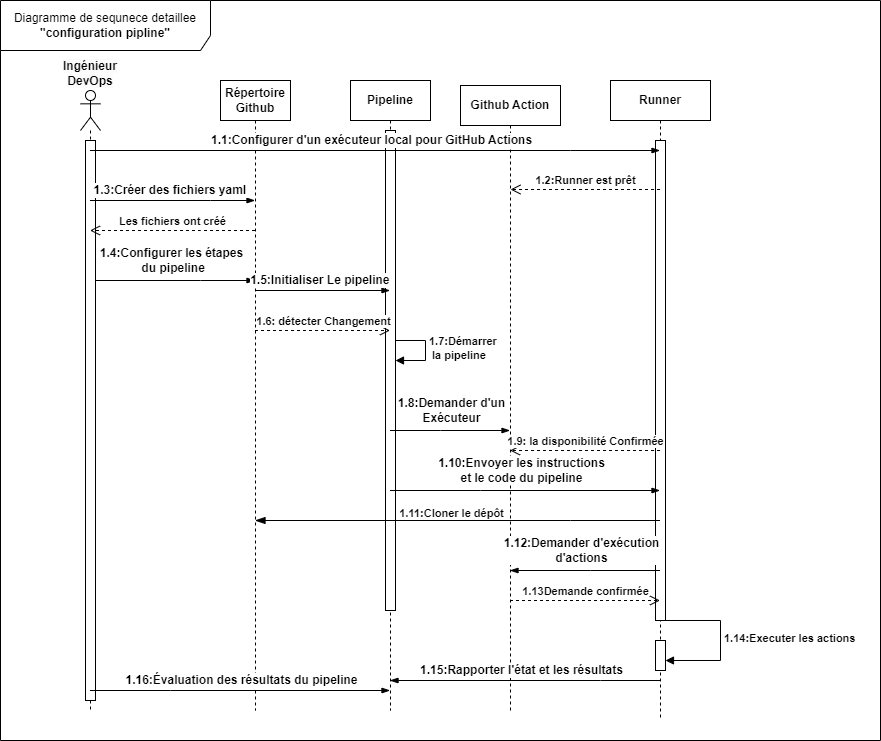

The diagram above was exported from draw.io. Its source (the exported page's mxGraphModel, read from the mxfile embedded in the PNG):
<mxGraphModel dx="1050" dy="624" grid="1" gridSize="10" guides="1" tooltips="1" connect="1" arrows="1" fold="1" page="1" pageScale="1" pageWidth="850" pageHeight="1100" math="0" shadow="0">
  <root>
    <mxCell id="0" />
    <mxCell id="1" parent="0" />
    <mxCell id="TH1FHBkcTgNcTuuDPfm6-9" value="1.4:Configurer les étapes&lt;br&gt;&amp;nbsp;du pipeline" style="edgeStyle=elbowEdgeStyle;fontSize=12;html=1;endArrow=blockThin;endFill=1;rounded=0;fontStyle=1" parent="1" source="TH1FHBkcTgNcTuuDPfm6-7" target="TH1FHBkcTgNcTuuDPfm6-4" edge="1">
      <mxGeometry x="-0.0242" y="20" width="160" relative="1" as="geometry">
        <mxPoint x="380" y="420" as="sourcePoint" />
        <mxPoint x="540" y="420" as="targetPoint" />
        <Array as="points">
          <mxPoint x="280" y="460" />
          <mxPoint x="230" y="450" />
          <mxPoint x="340" y="440" />
          <mxPoint x="210" y="440" />
          <mxPoint x="210" y="440" />
          <mxPoint x="210" y="450" />
          <mxPoint x="210" y="410" />
          <mxPoint x="220" y="400" />
          <mxPoint x="310" y="390" />
          <mxPoint x="290" y="420" />
        </Array>
        <mxPoint as="offset" />
      </mxGeometry>
    </mxCell>
    <mxCell id="TH1FHBkcTgNcTuuDPfm6-3" value="Github Action" style="shape=umlLifeline;perimeter=lifelinePerimeter;whiteSpace=wrap;html=1;container=1;dropTarget=0;collapsible=0;recursiveResize=0;outlineConnect=0;portConstraint=eastwest;newEdgeStyle={&quot;edgeStyle&quot;:&quot;elbowEdgeStyle&quot;,&quot;elbow&quot;:&quot;vertical&quot;,&quot;curved&quot;:0,&quot;rounded&quot;:0};fontStyle=1" parent="1" vertex="1">
      <mxGeometry x="540" y="265" width="100" height="625" as="geometry" />
    </mxCell>
    <mxCell id="TH1FHBkcTgNcTuuDPfm6-4" value="Répertoire Github" style="shape=umlLifeline;perimeter=lifelinePerimeter;whiteSpace=wrap;html=1;container=1;dropTarget=0;collapsible=0;recursiveResize=0;outlineConnect=0;portConstraint=eastwest;newEdgeStyle={&quot;edgeStyle&quot;:&quot;elbowEdgeStyle&quot;,&quot;elbow&quot;:&quot;vertical&quot;,&quot;curved&quot;:0,&quot;rounded&quot;:0};fontStyle=1" parent="1" vertex="1">
      <mxGeometry x="300" y="260" width="70" height="630" as="geometry" />
    </mxCell>
    <mxCell id="TH1FHBkcTgNcTuuDPfm6-5" value="Runner" style="shape=umlLifeline;perimeter=lifelinePerimeter;whiteSpace=wrap;html=1;container=1;dropTarget=0;collapsible=0;recursiveResize=0;outlineConnect=0;portConstraint=eastwest;newEdgeStyle={&quot;edgeStyle&quot;:&quot;elbowEdgeStyle&quot;,&quot;elbow&quot;:&quot;vertical&quot;,&quot;curved&quot;:0,&quot;rounded&quot;:0};fontStyle=1" parent="1" vertex="1">
      <mxGeometry x="690" y="260" width="100" height="640" as="geometry" />
    </mxCell>
    <mxCell id="TH1FHBkcTgNcTuuDPfm6-30" value="" style="html=1;points=[];perimeter=orthogonalPerimeter;outlineConnect=0;targetShapes=umlLifeline;portConstraint=eastwest;newEdgeStyle={&quot;edgeStyle&quot;:&quot;elbowEdgeStyle&quot;,&quot;elbow&quot;:&quot;vertical&quot;,&quot;curved&quot;:0,&quot;rounded&quot;:0};fontStyle=1" parent="TH1FHBkcTgNcTuuDPfm6-5" vertex="1">
      <mxGeometry x="45" y="560" width="10" height="30" as="geometry" />
    </mxCell>
    <mxCell id="TH1FHBkcTgNcTuuDPfm6-31" value="1.14:Executer les actions" style="html=1;align=left;spacingLeft=2;endArrow=block;rounded=0;edgeStyle=orthogonalEdgeStyle;curved=0;rounded=0;fontStyle=1" parent="TH1FHBkcTgNcTuuDPfm6-5" source="TH1FHBkcTgNcTuuDPfm6-5" target="TH1FHBkcTgNcTuuDPfm6-30" edge="1">
      <mxGeometry relative="1" as="geometry">
        <mxPoint x="55" y="540" as="sourcePoint" />
        <Array as="points">
          <mxPoint x="110" y="540" />
          <mxPoint x="110" y="580" />
        </Array>
      </mxGeometry>
    </mxCell>
    <mxCell id="TH1FHBkcTgNcTuuDPfm6-36" value="" style="html=1;points=[];perimeter=orthogonalPerimeter;outlineConnect=0;targetShapes=umlLifeline;portConstraint=eastwest;newEdgeStyle={&quot;edgeStyle&quot;:&quot;elbowEdgeStyle&quot;,&quot;elbow&quot;:&quot;vertical&quot;,&quot;curved&quot;:0,&quot;rounded&quot;:0};" parent="TH1FHBkcTgNcTuuDPfm6-5" vertex="1">
      <mxGeometry x="45" y="60" width="10" height="480" as="geometry" />
    </mxCell>
    <mxCell id="TH1FHBkcTgNcTuuDPfm6-6" value="Pipeline" style="shape=umlLifeline;perimeter=lifelinePerimeter;whiteSpace=wrap;html=1;container=1;dropTarget=0;collapsible=0;recursiveResize=0;outlineConnect=0;portConstraint=eastwest;newEdgeStyle={&quot;edgeStyle&quot;:&quot;elbowEdgeStyle&quot;,&quot;elbow&quot;:&quot;vertical&quot;,&quot;curved&quot;:0,&quot;rounded&quot;:0};fontStyle=1" parent="1" vertex="1">
      <mxGeometry x="430" y="260" width="80" height="630" as="geometry" />
    </mxCell>
    <mxCell id="TH1FHBkcTgNcTuuDPfm6-17" value="" style="html=1;points=[];perimeter=orthogonalPerimeter;outlineConnect=0;targetShapes=umlLifeline;portConstraint=eastwest;newEdgeStyle={&quot;edgeStyle&quot;:&quot;elbowEdgeStyle&quot;,&quot;elbow&quot;:&quot;vertical&quot;,&quot;curved&quot;:0,&quot;rounded&quot;:0};fontStyle=1" parent="TH1FHBkcTgNcTuuDPfm6-6" vertex="1">
      <mxGeometry x="35" y="280" width="10" height="40" as="geometry" />
    </mxCell>
    <mxCell id="TH1FHBkcTgNcTuuDPfm6-18" value="1.7:Démarrer&lt;br&gt;&amp;nbsp;la pipeline" style="html=1;align=left;spacingLeft=2;endArrow=block;rounded=0;edgeStyle=orthogonalEdgeStyle;curved=0;rounded=0;fontStyle=1" parent="TH1FHBkcTgNcTuuDPfm6-6" target="TH1FHBkcTgNcTuuDPfm6-37" edge="1">
      <mxGeometry relative="1" as="geometry">
        <mxPoint x="40" y="260" as="sourcePoint" />
        <Array as="points">
          <mxPoint x="75" y="260" />
          <mxPoint x="75" y="280" />
        </Array>
        <mxPoint x="40" y="280" as="targetPoint" />
      </mxGeometry>
    </mxCell>
    <mxCell id="TH1FHBkcTgNcTuuDPfm6-37" value="" style="html=1;points=[];perimeter=orthogonalPerimeter;outlineConnect=0;targetShapes=umlLifeline;portConstraint=eastwest;newEdgeStyle={&quot;edgeStyle&quot;:&quot;elbowEdgeStyle&quot;,&quot;elbow&quot;:&quot;vertical&quot;,&quot;curved&quot;:0,&quot;rounded&quot;:0};" parent="TH1FHBkcTgNcTuuDPfm6-6" vertex="1">
      <mxGeometry x="35" y="50" width="10" height="480" as="geometry" />
    </mxCell>
    <mxCell id="TH1FHBkcTgNcTuuDPfm6-7" value="&lt;span style=&quot;color: rgb(0, 0, 0); font-family: Helvetica; font-size: 12px; font-style: normal; font-variant-ligatures: normal; font-variant-caps: normal; letter-spacing: normal; orphans: 2; text-align: center; text-indent: 0px; text-transform: none; widows: 2; word-spacing: 0px; -webkit-text-stroke-width: 0px; background-color: rgb(251, 251, 251); text-decoration-thickness: initial; text-decoration-style: initial; text-decoration-color: initial; float: none; display: inline !important;&quot;&gt;Ingénieur DevOps&lt;/span&gt;" style="shape=umlLifeline;perimeter=lifelinePerimeter;whiteSpace=wrap;html=1;container=1;dropTarget=0;collapsible=0;recursiveResize=0;outlineConnect=0;portConstraint=eastwest;newEdgeStyle={&quot;edgeStyle&quot;:&quot;elbowEdgeStyle&quot;,&quot;elbow&quot;:&quot;vertical&quot;,&quot;curved&quot;:0,&quot;rounded&quot;:0};participant=umlActor;labelPosition=center;verticalLabelPosition=top;align=center;verticalAlign=bottom;fontStyle=1" parent="1" vertex="1">
      <mxGeometry x="160" y="270" width="20" height="620" as="geometry" />
    </mxCell>
    <mxCell id="TH1FHBkcTgNcTuuDPfm6-35" value="" style="html=1;points=[];perimeter=orthogonalPerimeter;outlineConnect=0;targetShapes=umlLifeline;portConstraint=eastwest;newEdgeStyle={&quot;edgeStyle&quot;:&quot;elbowEdgeStyle&quot;,&quot;elbow&quot;:&quot;vertical&quot;,&quot;curved&quot;:0,&quot;rounded&quot;:0};" parent="TH1FHBkcTgNcTuuDPfm6-7" vertex="1">
      <mxGeometry x="5" y="50" width="10" height="560" as="geometry" />
    </mxCell>
    <mxCell id="TH1FHBkcTgNcTuuDPfm6-10" value="1.3:Créer des fichiers yaml&amp;nbsp;" style="edgeStyle=elbowEdgeStyle;fontSize=12;html=1;endArrow=blockThin;endFill=1;rounded=0;fontStyle=1" parent="1" source="TH1FHBkcTgNcTuuDPfm6-7" target="TH1FHBkcTgNcTuuDPfm6-4" edge="1">
      <mxGeometry x="-0.0242" y="10" width="160" relative="1" as="geometry">
        <mxPoint x="380" y="420" as="sourcePoint" />
        <mxPoint x="540" y="420" as="targetPoint" />
        <Array as="points">
          <mxPoint x="290" y="380" />
          <mxPoint x="230" y="400" />
          <mxPoint x="210" y="400" />
          <mxPoint x="210" y="400" />
          <mxPoint x="220" y="360" />
          <mxPoint x="290" y="440" />
          <mxPoint x="300" y="440" />
          <mxPoint x="300" y="360" />
        </Array>
        <mxPoint as="offset" />
      </mxGeometry>
    </mxCell>
    <mxCell id="TH1FHBkcTgNcTuuDPfm6-13" value="Les fichiers ont créé" style="html=1;verticalAlign=bottom;endArrow=open;dashed=1;endSize=8;edgeStyle=elbowEdgeStyle;elbow=vertical;curved=0;rounded=0;fontStyle=1" parent="1" source="TH1FHBkcTgNcTuuDPfm6-4" target="TH1FHBkcTgNcTuuDPfm6-7" edge="1">
      <mxGeometry relative="1" as="geometry">
        <mxPoint x="344.5" y="439" as="sourcePoint" />
        <mxPoint x="200" y="430" as="targetPoint" />
        <Array as="points">
          <mxPoint x="280" y="410" />
          <mxPoint x="310" y="410" />
          <mxPoint x="310" y="410" />
          <mxPoint x="220" y="400" />
          <mxPoint x="290" y="430" />
          <mxPoint x="340" y="420" />
          <mxPoint x="210" y="390" />
          <mxPoint x="350" y="409" />
        </Array>
      </mxGeometry>
    </mxCell>
    <mxCell id="TH1FHBkcTgNcTuuDPfm6-14" value="1.5:Initialiser Le pipeline&amp;nbsp;" style="edgeStyle=elbowEdgeStyle;fontSize=12;html=1;endArrow=blockThin;endFill=1;rounded=0;fontStyle=1" parent="1" source="TH1FHBkcTgNcTuuDPfm6-4" edge="1">
      <mxGeometry x="-0.0296" y="10" width="160" relative="1" as="geometry">
        <mxPoint x="350.16666666666663" y="470" as="sourcePoint" />
        <mxPoint x="469.5" y="470" as="targetPoint" />
        <Array as="points">
          <mxPoint x="360" y="510" />
          <mxPoint x="361" y="526" />
          <mxPoint x="401" y="476" />
          <mxPoint x="411" y="536" />
          <mxPoint x="451" y="516" />
          <mxPoint x="431" y="476" />
          <mxPoint x="371" y="556" />
          <mxPoint x="371" y="496" />
          <mxPoint x="381" y="596" />
          <mxPoint x="431" y="516" />
          <mxPoint x="431" y="536" />
          <mxPoint x="361" y="536" />
          <mxPoint x="391" y="516" />
          <mxPoint x="411" y="526" />
        </Array>
        <mxPoint as="offset" />
      </mxGeometry>
    </mxCell>
    <mxCell id="TH1FHBkcTgNcTuuDPfm6-16" value="1.6: détecter Changement" style="html=1;verticalAlign=bottom;endArrow=open;dashed=1;endSize=8;edgeStyle=elbowEdgeStyle;elbow=vertical;curved=0;rounded=0;fontStyle=1" parent="1" edge="1">
      <mxGeometry relative="1" as="geometry">
        <mxPoint x="334.5" y="510" as="sourcePoint" />
        <mxPoint x="469.5" y="510" as="targetPoint" />
        <Array as="points">
          <mxPoint x="400" y="510" />
          <mxPoint x="370" y="520" />
          <mxPoint x="420" y="520" />
        </Array>
      </mxGeometry>
    </mxCell>
    <mxCell id="TH1FHBkcTgNcTuuDPfm6-19" value="1.8:Demander d'un&lt;br&gt;Exécuteur" style="edgeStyle=elbowEdgeStyle;fontSize=12;html=1;endArrow=blockThin;endFill=1;rounded=0;fontStyle=1" parent="1" source="TH1FHBkcTgNcTuuDPfm6-6" target="TH1FHBkcTgNcTuuDPfm6-3" edge="1">
      <mxGeometry x="0.0083" y="20" width="160" relative="1" as="geometry">
        <mxPoint x="460" y="500" as="sourcePoint" />
        <mxPoint x="620" y="500" as="targetPoint" />
        <Array as="points">
          <mxPoint x="520" y="610" />
          <mxPoint x="520" y="640" />
          <mxPoint x="520" y="610" />
        </Array>
        <mxPoint x="1" as="offset" />
      </mxGeometry>
    </mxCell>
    <mxCell id="TH1FHBkcTgNcTuuDPfm6-20" value="1.1:Configurer d'un exécuteur local pour GitHub Actions" style="edgeStyle=elbowEdgeStyle;fontSize=12;html=1;endArrow=blockThin;endFill=1;rounded=0;fontStyle=1" parent="1" source="TH1FHBkcTgNcTuuDPfm6-7" target="TH1FHBkcTgNcTuuDPfm6-5" edge="1">
      <mxGeometry x="-0.0158" y="10" width="160" relative="1" as="geometry">
        <mxPoint x="470" y="350" as="sourcePoint" />
        <mxPoint x="630" y="350" as="targetPoint" />
        <Array as="points">
          <mxPoint x="650" y="330" />
          <mxPoint x="610" y="340" />
        </Array>
        <mxPoint x="1" as="offset" />
      </mxGeometry>
    </mxCell>
    <mxCell id="TH1FHBkcTgNcTuuDPfm6-23" value="1.2:Runner est prêt" style="html=1;verticalAlign=bottom;endArrow=open;dashed=1;endSize=8;edgeStyle=elbowEdgeStyle;elbow=vertical;curved=0;rounded=0;fontStyle=1" parent="1" source="TH1FHBkcTgNcTuuDPfm6-5" edge="1">
      <mxGeometry relative="1" as="geometry">
        <mxPoint x="710" y="370" as="sourcePoint" />
        <mxPoint x="590" y="369" as="targetPoint" />
        <Array as="points">
          <mxPoint x="610" y="369" />
          <mxPoint x="590" y="389" />
          <mxPoint x="620" y="399" />
          <mxPoint x="670" y="389" />
          <mxPoint x="690" y="369" />
          <mxPoint x="620" y="364" />
          <mxPoint x="600" y="364" />
          <mxPoint x="590" y="384" />
        </Array>
      </mxGeometry>
    </mxCell>
    <mxCell id="TH1FHBkcTgNcTuuDPfm6-24" value="1.9: la disponibilité Confirmée" style="html=1;verticalAlign=bottom;endArrow=open;dashed=1;endSize=8;edgeStyle=elbowEdgeStyle;elbow=vertical;curved=0;rounded=0;fontStyle=1" parent="1" source="TH1FHBkcTgNcTuuDPfm6-5" target="TH1FHBkcTgNcTuuDPfm6-3" edge="1">
      <mxGeometry relative="1" as="geometry">
        <mxPoint x="610" y="540" as="sourcePoint" />
        <mxPoint x="530" y="540" as="targetPoint" />
        <Array as="points">
          <mxPoint x="650" y="630" />
          <mxPoint x="640" y="510" />
          <mxPoint x="600" y="540" />
          <mxPoint x="600" y="500" />
          <mxPoint x="700" y="560" />
          <mxPoint x="660" y="590" />
          <mxPoint x="570" y="680" />
        </Array>
      </mxGeometry>
    </mxCell>
    <mxCell id="TH1FHBkcTgNcTuuDPfm6-25" value="1.10:Envoyer les instructions &lt;br&gt;et le code du pipeline" style="edgeStyle=elbowEdgeStyle;fontSize=12;html=1;endArrow=blockThin;endFill=1;rounded=0;fontStyle=1" parent="1" source="TH1FHBkcTgNcTuuDPfm6-6" target="TH1FHBkcTgNcTuuDPfm6-5" edge="1">
      <mxGeometry x="-0.0333" y="20" width="160" relative="1" as="geometry">
        <mxPoint x="490" y="680" as="sourcePoint" />
        <mxPoint x="650" y="680" as="targetPoint" />
        <Array as="points">
          <mxPoint x="560" y="670" />
        </Array>
        <mxPoint as="offset" />
      </mxGeometry>
    </mxCell>
    <mxCell id="TH1FHBkcTgNcTuuDPfm6-26" value="1.11:Cloner le dépôt" style="html=1;verticalAlign=top;endArrow=blockThin;endSize=8;edgeStyle=elbowEdgeStyle;elbow=vertical;curved=0;rounded=0;labelPosition=center;verticalLabelPosition=bottom;align=center;endFill=1;fontStyle=1" parent="1" source="TH1FHBkcTgNcTuuDPfm6-5" target="TH1FHBkcTgNcTuuDPfm6-4" edge="1">
      <mxGeometry x="0.0346" y="-20" relative="1" as="geometry">
        <mxPoint x="730" y="710" as="sourcePoint" />
        <mxPoint x="650" y="710" as="targetPoint" />
        <Array as="points">
          <mxPoint x="650" y="700" />
        </Array>
        <mxPoint x="1" as="offset" />
      </mxGeometry>
    </mxCell>
    <mxCell id="TH1FHBkcTgNcTuuDPfm6-28" value="1.12:Demander d'exécution&lt;br&gt;d'actions" style="edgeStyle=elbowEdgeStyle;fontSize=12;html=1;endArrow=blockThin;endFill=1;rounded=0;fontStyle=1" parent="1" source="TH1FHBkcTgNcTuuDPfm6-5" target="TH1FHBkcTgNcTuuDPfm6-3" edge="1">
      <mxGeometry x="0.06" y="-20" width="160" relative="1" as="geometry">
        <mxPoint x="425" y="800" as="sourcePoint" />
        <mxPoint x="585" y="800" as="targetPoint" />
        <Array as="points">
          <mxPoint x="670" y="750" />
          <mxPoint x="710" y="510" />
        </Array>
        <mxPoint x="1" as="offset" />
      </mxGeometry>
    </mxCell>
    <mxCell id="TH1FHBkcTgNcTuuDPfm6-29" value="1.13Demande confirmée" style="html=1;verticalAlign=bottom;endArrow=open;dashed=1;endSize=8;edgeStyle=elbowEdgeStyle;elbow=vertical;curved=0;rounded=0;fontStyle=1" parent="1" source="TH1FHBkcTgNcTuuDPfm6-3" target="TH1FHBkcTgNcTuuDPfm6-5" edge="1">
      <mxGeometry relative="1" as="geometry">
        <mxPoint x="610" y="560" as="sourcePoint" />
        <mxPoint x="530" y="560" as="targetPoint" />
        <Array as="points">
          <mxPoint x="660" y="780" />
          <mxPoint x="710" y="770" />
          <mxPoint x="740" y="570" />
        </Array>
      </mxGeometry>
    </mxCell>
    <mxCell id="TH1FHBkcTgNcTuuDPfm6-32" value="1.15:Rapporter l'état et les résultats" style="edgeStyle=elbowEdgeStyle;fontSize=12;html=1;endArrow=blockThin;endFill=1;rounded=0;fontStyle=1" parent="1" source="TH1FHBkcTgNcTuuDPfm6-5" target="TH1FHBkcTgNcTuuDPfm6-6" edge="1">
      <mxGeometry x="0.0333" y="-10" width="160" relative="1" as="geometry">
        <mxPoint x="320" y="840" as="sourcePoint" />
        <mxPoint x="480" y="840" as="targetPoint" />
        <Array as="points">
          <mxPoint x="680" y="860" />
          <mxPoint x="710" y="860" />
          <mxPoint x="670" y="860" />
          <mxPoint x="430" y="840" />
        </Array>
        <mxPoint as="offset" />
      </mxGeometry>
    </mxCell>
    <mxCell id="TH1FHBkcTgNcTuuDPfm6-33" value="1.16:Évaluation des résultats du pipeline" style="edgeStyle=elbowEdgeStyle;fontSize=12;html=1;endArrow=blockThin;endFill=1;rounded=0;fontStyle=1" parent="1" source="TH1FHBkcTgNcTuuDPfm6-7" target="TH1FHBkcTgNcTuuDPfm6-6" edge="1">
      <mxGeometry x="0.0033" y="10" width="160" relative="1" as="geometry">
        <mxPoint x="540" y="590" as="sourcePoint" />
        <mxPoint x="700" y="590" as="targetPoint" />
        <Array as="points">
          <mxPoint x="250" y="870" />
        </Array>
        <mxPoint x="1" as="offset" />
      </mxGeometry>
    </mxCell>
    <mxCell id="4GFOj_PGc9V0-MHk150H-2" value="Diagramme de sequnece detaillee&lt;br style=&quot;border-color: var(--border-color); font-weight: 700;&quot;&gt;&lt;span style=&quot;font-weight: 700;&quot;&gt;&quot;configuration pipline&quot;&lt;/span&gt;" style="shape=umlFrame;whiteSpace=wrap;html=1;pointerEvents=0;width=210;height=50;" vertex="1" parent="1">
      <mxGeometry x="80" y="180" width="880" height="740" as="geometry" />
    </mxCell>
  </root>
</mxGraphModel>